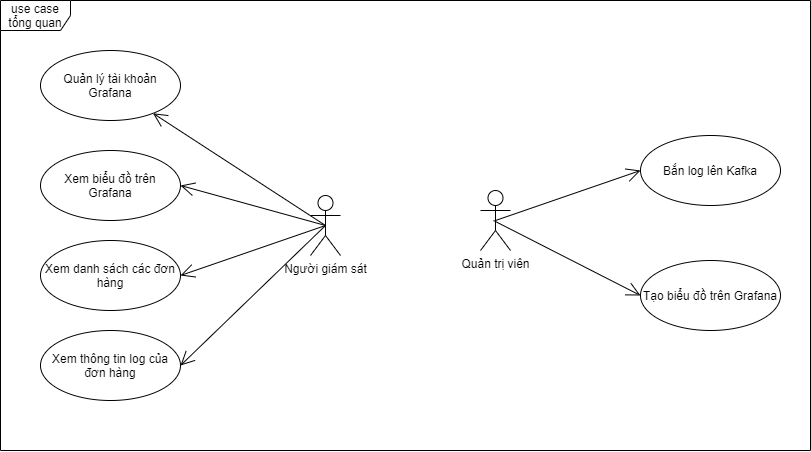

The diagram above was exported from draw.io. Its source (the exported page's mxGraphModel, read from the mxfile embedded in the PNG):
<mxGraphModel dx="1088" dy="632" grid="1" gridSize="10" guides="1" tooltips="1" connect="1" arrows="1" fold="1" page="1" pageScale="1" pageWidth="850" pageHeight="1100" math="0" shadow="0">
  <root>
    <mxCell id="0" />
    <mxCell id="1" parent="0" />
    <mxCell id="obFuk0_Iae3URQtwGJJ1-1" value="use case tổng quan" style="shape=umlFrame;whiteSpace=wrap;html=1;width=70;height=30;" vertex="1" parent="1">
      <mxGeometry x="40" y="200" width="810" height="450" as="geometry" />
    </mxCell>
    <mxCell id="obFuk0_Iae3URQtwGJJ1-2" value="Người giám sát" style="shape=umlActor;verticalLabelPosition=bottom;verticalAlign=top;html=1;" vertex="1" parent="1">
      <mxGeometry x="350" y="395" width="30" height="60" as="geometry" />
    </mxCell>
    <mxCell id="obFuk0_Iae3URQtwGJJ1-3" value="Quản trị viên" style="shape=umlActor;verticalLabelPosition=bottom;verticalAlign=top;html=1;" vertex="1" parent="1">
      <mxGeometry x="520" y="390" width="30" height="60" as="geometry" />
    </mxCell>
    <mxCell id="obFuk0_Iae3URQtwGJJ1-6" value="Quản lý tài khoản Grafana" style="ellipse;whiteSpace=wrap;html=1;" vertex="1" parent="1">
      <mxGeometry x="80" y="250" width="140" height="70" as="geometry" />
    </mxCell>
    <mxCell id="obFuk0_Iae3URQtwGJJ1-7" value="Bắn log lên Kafka" style="ellipse;whiteSpace=wrap;html=1;" vertex="1" parent="1">
      <mxGeometry x="680" y="335" width="140" height="70" as="geometry" />
    </mxCell>
    <mxCell id="obFuk0_Iae3URQtwGJJ1-8" value="Xem biểu đồ trên Grafana" style="ellipse;whiteSpace=wrap;html=1;" vertex="1" parent="1">
      <mxGeometry x="80" y="350" width="140" height="70" as="geometry" />
    </mxCell>
    <mxCell id="obFuk0_Iae3URQtwGJJ1-9" value="Xem thông tin log của đơn hàng" style="ellipse;whiteSpace=wrap;html=1;" vertex="1" parent="1">
      <mxGeometry x="80" y="530" width="140" height="70" as="geometry" />
    </mxCell>
    <mxCell id="obFuk0_Iae3URQtwGJJ1-11" value="Tạo biểu đồ trên Grafana" style="ellipse;whiteSpace=wrap;html=1;" vertex="1" parent="1">
      <mxGeometry x="680" y="460" width="140" height="70" as="geometry" />
    </mxCell>
    <mxCell id="obFuk0_Iae3URQtwGJJ1-13" value="" style="endArrow=open;endFill=1;endSize=12;html=1;entryX=0;entryY=0.5;entryDx=0;entryDy=0;" edge="1" parent="1" target="obFuk0_Iae3URQtwGJJ1-11">
      <mxGeometry width="160" relative="1" as="geometry">
        <mxPoint x="533" y="420" as="sourcePoint" />
        <mxPoint x="500" y="390" as="targetPoint" />
      </mxGeometry>
    </mxCell>
    <mxCell id="obFuk0_Iae3URQtwGJJ1-14" value="" style="endArrow=open;endFill=1;endSize=12;html=1;entryX=0;entryY=0.5;entryDx=0;entryDy=0;exitX=0.5;exitY=0.5;exitDx=0;exitDy=0;exitPerimeter=0;" edge="1" parent="1" source="obFuk0_Iae3URQtwGJJ1-3" target="obFuk0_Iae3URQtwGJJ1-7">
      <mxGeometry width="160" relative="1" as="geometry">
        <mxPoint x="350" y="400" as="sourcePoint" />
        <mxPoint x="510" y="400" as="targetPoint" />
      </mxGeometry>
    </mxCell>
    <mxCell id="obFuk0_Iae3URQtwGJJ1-15" value="" style="endArrow=open;endFill=1;endSize=12;html=1;entryX=1;entryY=0.5;entryDx=0;entryDy=0;exitX=0.5;exitY=0.5;exitDx=0;exitDy=0;exitPerimeter=0;" edge="1" parent="1" source="obFuk0_Iae3URQtwGJJ1-2" target="obFuk0_Iae3URQtwGJJ1-9">
      <mxGeometry width="160" relative="1" as="geometry">
        <mxPoint x="360" y="410" as="sourcePoint" />
        <mxPoint x="520" y="410" as="targetPoint" />
      </mxGeometry>
    </mxCell>
    <mxCell id="obFuk0_Iae3URQtwGJJ1-16" value="" style="endArrow=open;endFill=1;endSize=12;html=1;entryX=1;entryY=0.5;entryDx=0;entryDy=0;exitX=0.5;exitY=0.5;exitDx=0;exitDy=0;exitPerimeter=0;" edge="1" parent="1" source="obFuk0_Iae3URQtwGJJ1-2" target="obFuk0_Iae3URQtwGJJ1-8">
      <mxGeometry width="160" relative="1" as="geometry">
        <mxPoint x="315" y="520" as="sourcePoint" />
        <mxPoint x="475" y="520" as="targetPoint" />
      </mxGeometry>
    </mxCell>
    <mxCell id="obFuk0_Iae3URQtwGJJ1-17" value="" style="endArrow=open;endFill=1;endSize=12;html=1;exitX=0.5;exitY=0.5;exitDx=0;exitDy=0;exitPerimeter=0;" edge="1" parent="1" source="obFuk0_Iae3URQtwGJJ1-2" target="obFuk0_Iae3URQtwGJJ1-6">
      <mxGeometry width="160" relative="1" as="geometry">
        <mxPoint x="300" y="320" as="sourcePoint" />
        <mxPoint x="460" y="320" as="targetPoint" />
      </mxGeometry>
    </mxCell>
    <mxCell id="obFuk0_Iae3URQtwGJJ1-18" value="Xem danh sách các đơn hàng" style="ellipse;whiteSpace=wrap;html=1;" vertex="1" parent="1">
      <mxGeometry x="80" y="440" width="140" height="70" as="geometry" />
    </mxCell>
    <mxCell id="obFuk0_Iae3URQtwGJJ1-19" value="" style="endArrow=open;endFill=1;endSize=12;html=1;entryX=1;entryY=0.5;entryDx=0;entryDy=0;exitX=0.5;exitY=0.5;exitDx=0;exitDy=0;exitPerimeter=0;" edge="1" parent="1" source="obFuk0_Iae3URQtwGJJ1-2" target="obFuk0_Iae3URQtwGJJ1-18">
      <mxGeometry width="160" relative="1" as="geometry">
        <mxPoint x="390" y="420" as="sourcePoint" />
        <mxPoint x="230" y="425" as="targetPoint" />
      </mxGeometry>
    </mxCell>
  </root>
</mxGraphModel>